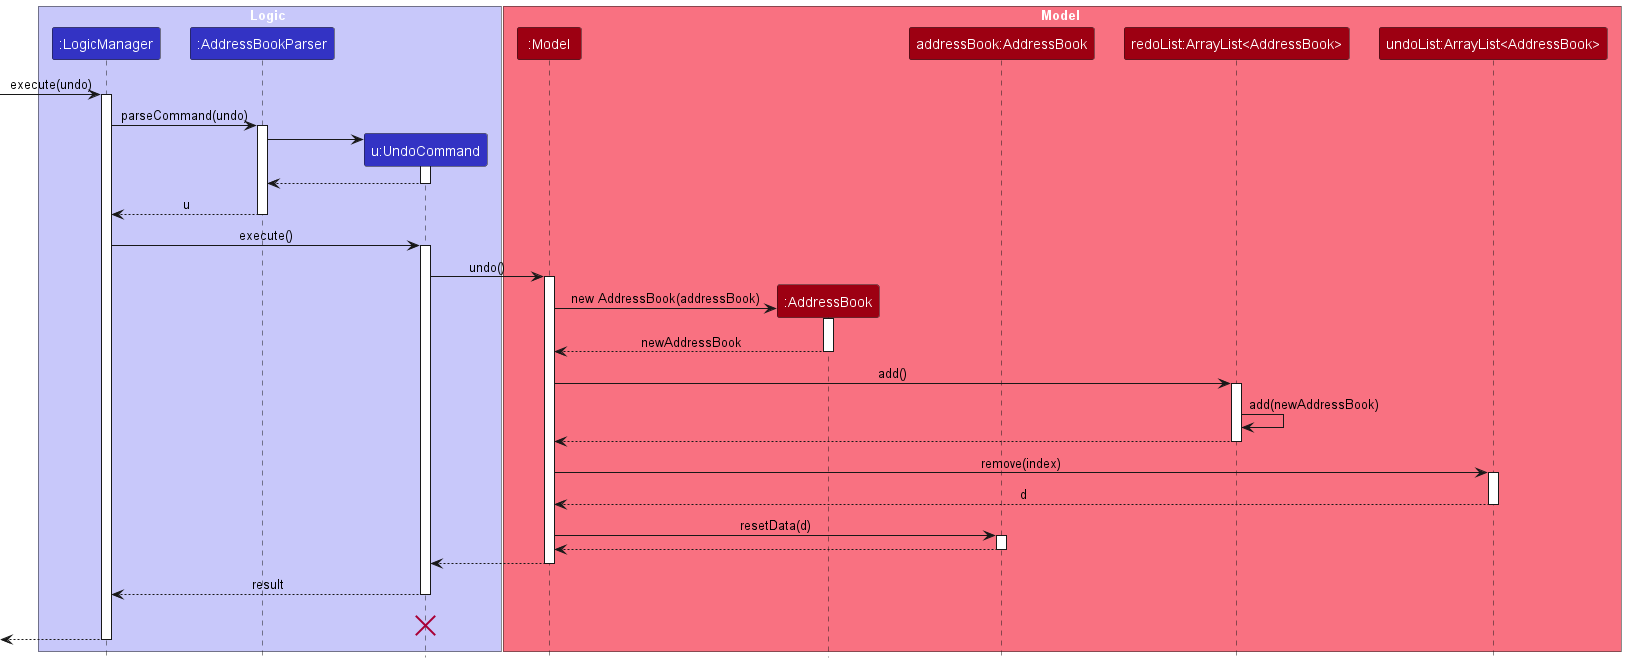

The diagram above was rendered by PlantUML. Its source (embedded in the PNG):
@startuml
!include style.puml
skinparam ArrowFontStyle plain

box Logic LOGIC_COLOR_T1
participant ":LogicManager" as LogicManager LOGIC_COLOR
participant ":AddressBookParser" as AddressBookParser LOGIC_COLOR
participant "u:UndoCommand" as UndoCommand LOGIC_COLOR
end box

box Model MODEL_COLOR_T1
participant ":Model" as Model MODEL_COLOR
participant ":AddressBook" as NewAddressBook MODEL_COLOR
participant "addressBook:AddressBook" as AddressBook MODEL_COLOR
participant "redoList:ArrayList<AddressBook>" as RedoList MODEL_COLOR
participant "undoList:ArrayList<AddressBook>" as UndoList MODEL_COLOR
end box
[-> LogicManager : execute(undo)
activate LogicManager

LogicManager -> AddressBookParser : parseCommand(undo)
activate AddressBookParser

create UndoCommand
AddressBookParser -> UndoCommand
activate UndoCommand

UndoCommand --> AddressBookParser
deactivate UndoCommand

AddressBookParser --> LogicManager : u
deactivate AddressBookParser

LogicManager -> UndoCommand : execute()
activate UndoCommand

UndoCommand -> Model : undo()
activate Model

create NewAddressBook
Model -> NewAddressBook : new AddressBook(addressBook)
activate NewAddressBook

NewAddressBook --> Model : newAddressBook
deactivate NewAddressBook

Model -> RedoList : add()
activate RedoList

RedoList -> RedoList : add(newAddressBook)
RedoList --> Model
deactivate RedoList

Model -> UndoList : remove(index)
activate UndoList
UndoList --> Model : d
deactivate

Model -> AddressBook : resetData(d)
activate AddressBook
AddressBook --> Model
deactivate AddressBook

Model --> UndoCommand
deactivate Model

UndoCommand --> LogicManager : result
deactivate UndoCommand
UndoCommand -[hidden]-> LogicManager : result
destroy UndoCommand

[<--LogicManager
deactivate LogicManager
@enduml